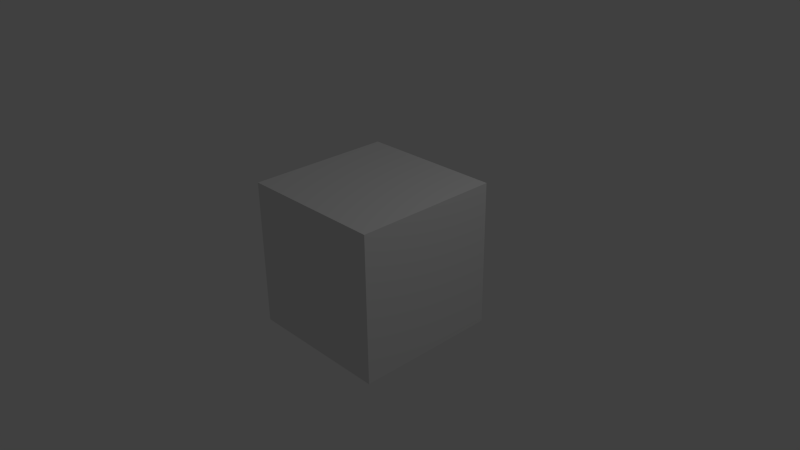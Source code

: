 # Source: blend.blend  (saved by Blender 2.70.0; exported with 4.5.12 LTS)
import bpy
from mathutils import Matrix  # noqa: F401  (used for matrix-valued properties, if any)

bpy.ops.wm.read_factory_settings(use_empty=True)
scene = bpy.context.scene
scene.name = 'Scene'

# ---- collections
col_collection_1 = bpy.data.collections.new('Collection 1'); scene.collection.children.link(col_collection_1)

# ---- materials (node trees are filled in below, after node groups)
mat_material = bpy.data.materials.new('Material')
mat_material.alpha_threshold = 0.0
mat_material.use_transparent_shadow = False
mat_material.roughness = 0.5
mat_material.line_color = (0.0, 0.0, 0.0, 1.0)

# ---- material node trees

# ---- world
world_world = bpy.data.worlds.new('World'); scene.world = world_world
world_world.color = (0.05088, 0.05088, 0.05088)
world_world.use_sun_shadow = False
world_world.sun_shadow_jitter_overblur = 0.0
world_world.cycles.sampling_method = 'MANUAL'
world_world.cycles.sample_map_resolution = 256

# ---- cameras
cam_camera = bpy.data.cameras.new('Camera')
cam_camera.clip_end = 100.0
cam_camera.lens = 35.0
cam_camera.sensor_width = 32.0
cam_camera.sensor_height = 18.0
cam_camera.ortho_scale = 7.314
cam_camera.dof.focus_distance = 0.0
cam_camera.dof.aperture_fstop = 128.0

# ---- lights
light_lamp = bpy.data.lights.new('Lamp', 'POINT')
light_lamp.transmission_factor = 0.0
light_lamp.cutoff_distance = 30.0
light_lamp.energy = 100.0
light_lamp.shadow_buffer_clip_start = 1.001
light_lamp.shadow_soft_size = 0.1
light_lamp.shadow_maximum_resolution = 0.006
light_lamp.use_absolute_resolution = True
light_lamp.cycles.use_multiple_importance_sampling = False

# ---- meshes
me_cube = bpy.data.meshes.new('Cube')
me_cube.from_pydata([(1.0, 1.0, -1.0), (1.0, -1.0, -1.0), (-1.0, -1.0, -1.0), (-1.0, 1.0, -1.0), (1.0, 1.0, 1.0), (1.0, -1.0, 1.0), (-1.0, -1.0, 1.0), (-1.0, 1.0, 1.0)], [], [(0, 1, 2, 3), (4, 7, 6, 5), (0, 4, 5, 1), (1, 5, 6, 2), (2, 6, 7, 3), (4, 0, 3, 7)])
me_cube.materials.append(mat_material)
me_cube.use_remesh_preserve_volume = False
me_cube.use_remesh_preserve_attributes = False
me_cube.use_mirror_vertex_groups = False
me_cube.update()

# ---- objects
ob_cube = bpy.data.objects.new('Cube', me_cube)
ob_lamp = bpy.data.objects.new('Lamp', light_lamp)
ob_camera = bpy.data.objects.new('Camera', cam_camera)

# ---- transforms, parenting, visibility, modifiers, constraints
ob_cube.location = (0.0, 0.0, 0.0)
ob_cube.lock_rotations_4d = False
ob_cube.empty_display_type = 'ARROWS'
ob_cube.lineart.crease_threshold = 0.0
ob_lamp.location = (4.076, 1.005, 5.904)
ob_lamp.rotation_euler = (0.6503, 0.05522, 1.866)
ob_lamp.lock_rotations_4d = False
ob_lamp.empty_display_type = 'ARROWS'
ob_lamp.color = (0.0, 0.0, 0.0, 0.0)
ob_lamp.lineart.crease_threshold = 0.0
ob_camera.location = (7.481, -6.508, 5.344)
ob_camera.rotation_euler = (1.109, 0.01082, 0.8149)
ob_camera.lock_rotations_4d = False
ob_camera.empty_display_type = 'ARROWS'
ob_camera.color = (0.0, 0.0, 0.0, 0.0)
ob_camera.display_type = 'WIRE'
ob_camera.lineart.crease_threshold = 0.0

# ---- collection membership
col_collection_1.objects.link(ob_cube)
col_collection_1.objects.link(ob_lamp)
col_collection_1.objects.link(ob_camera)

# ---- scene / render settings (as saved in the file)
scene.camera = ob_camera
scene.frame_start = 1; scene.frame_end = 690; scene.frame_set(657)
scene.render.engine = 'BLENDER_EEVEE_NEXT'
scene.render.image_settings.color_mode = 'RGB'
scene.render.resolution_x = 1280
scene.render.resolution_y = 720
scene.render.fps = 60
scene.render.dither_intensity = 0.0
scene.cycles.use_denoising = False
scene.cycles.samples = 10
scene.cycles.sampling_pattern = 'TABULATED_SOBOL'
scene.cycles.light_sampling_threshold = 0.0
scene.cycles.use_adaptive_sampling = False
scene.cycles.use_light_tree = False
scene.cycles.blur_glossy = 0.0
scene.cycles.volume_bounces = 1
scene.cycles.pixel_filter_type = 'GAUSSIAN'
scene.cycles.sample_clamp_indirect = 0.0
scene.view_settings.view_transform = 'Standard'
bpy.context.view_layer.update()
